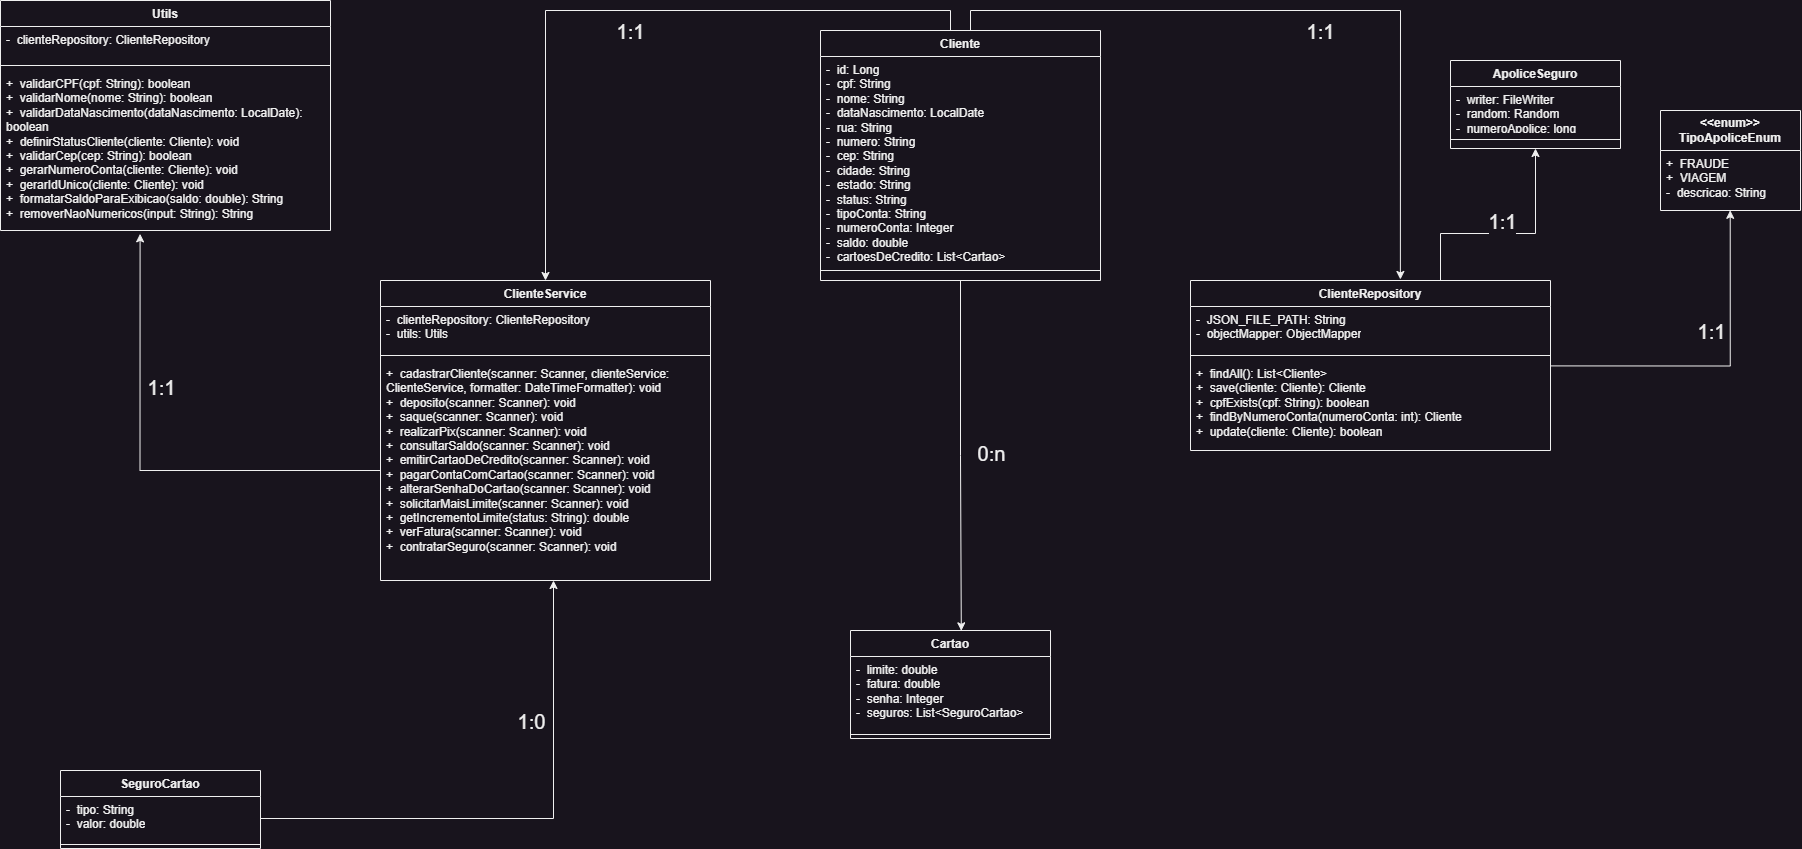

The diagram above was exported from draw.io. Its source (the exported page's mxGraphModel, read from the mxfile embedded in the PNG):
<mxGraphModel dx="4279" dy="2722" grid="1" gridSize="10" guides="1" tooltips="1" connect="1" arrows="1" fold="1" page="1" pageScale="1" pageWidth="827" pageHeight="1169" background="none" math="0" shadow="0">
  <root>
    <mxCell id="0" />
    <mxCell id="1" parent="0" />
    <mxCell id="qeA98FTsoGytAk6pIM7T-8" value="ApoliceSeguro" style="swimlane;fontStyle=1;align=center;verticalAlign=top;childLayout=stackLayout;horizontal=1;startSize=26;horizontalStack=0;resizeParent=1;resizeParentMax=0;resizeLast=0;collapsible=1;marginBottom=0;whiteSpace=wrap;html=1;" parent="1" vertex="1">
      <mxGeometry x="400" y="-820" width="170" height="88" as="geometry" />
    </mxCell>
    <mxCell id="qeA98FTsoGytAk6pIM7T-9" value="-&amp;nbsp; writer: FileWriter&lt;br&gt;-&amp;nbsp; random: Random&lt;br&gt;-&amp;nbsp; numeroApolice: long&amp;nbsp;" style="text;strokeColor=none;fillColor=none;align=left;verticalAlign=top;spacingLeft=4;spacingRight=4;overflow=hidden;rotatable=0;points=[[0,0.5],[1,0.5]];portConstraint=eastwest;whiteSpace=wrap;html=1;" parent="qeA98FTsoGytAk6pIM7T-8" vertex="1">
      <mxGeometry y="26" width="170" height="44" as="geometry" />
    </mxCell>
    <mxCell id="qeA98FTsoGytAk6pIM7T-10" value="" style="line;strokeWidth=1;fillColor=none;align=left;verticalAlign=middle;spacingTop=-1;spacingLeft=3;spacingRight=3;rotatable=0;labelPosition=right;points=[];portConstraint=eastwest;strokeColor=inherit;" parent="qeA98FTsoGytAk6pIM7T-8" vertex="1">
      <mxGeometry y="70" width="170" height="18" as="geometry" />
    </mxCell>
    <mxCell id="qeA98FTsoGytAk6pIM7T-12" value="&lt;b&gt;&amp;lt;&amp;lt;enum&amp;gt;&amp;gt;&lt;br&gt;TipoApoliceEnum&lt;/b&gt;" style="swimlane;fontStyle=0;childLayout=stackLayout;horizontal=1;startSize=40;fillColor=none;horizontalStack=0;resizeParent=1;resizeParentMax=0;resizeLast=0;collapsible=1;marginBottom=0;whiteSpace=wrap;html=1;" parent="1" vertex="1">
      <mxGeometry x="610" y="-770" width="140" height="100" as="geometry" />
    </mxCell>
    <mxCell id="qeA98FTsoGytAk6pIM7T-13" value="+&amp;nbsp; FRAUDE&lt;br&gt;+&amp;nbsp; VIAGEM&lt;br&gt;-&amp;nbsp; descricao: String" style="text;strokeColor=none;fillColor=none;align=left;verticalAlign=top;spacingLeft=4;spacingRight=4;overflow=hidden;rotatable=0;points=[[0,0.5],[1,0.5]];portConstraint=eastwest;whiteSpace=wrap;html=1;" parent="qeA98FTsoGytAk6pIM7T-12" vertex="1">
      <mxGeometry y="40" width="140" height="60" as="geometry" />
    </mxCell>
    <mxCell id="qeA98FTsoGytAk6pIM7T-17" value="Cartao" style="swimlane;fontStyle=1;align=center;verticalAlign=top;childLayout=stackLayout;horizontal=1;startSize=26;horizontalStack=0;resizeParent=1;resizeParentMax=0;resizeLast=0;collapsible=1;marginBottom=0;whiteSpace=wrap;html=1;" parent="1" vertex="1">
      <mxGeometry x="-200" y="-250" width="200" height="108" as="geometry" />
    </mxCell>
    <mxCell id="qeA98FTsoGytAk6pIM7T-18" value="-&amp;nbsp; limite: double&lt;br&gt;-&amp;nbsp; fatura: double&lt;br&gt;-&amp;nbsp; senha: Integer&lt;br&gt;-&amp;nbsp; seguros: List&amp;lt;SeguroCartao&amp;gt;" style="text;strokeColor=none;fillColor=none;align=left;verticalAlign=top;spacingLeft=4;spacingRight=4;overflow=hidden;rotatable=0;points=[[0,0.5],[1,0.5]];portConstraint=eastwest;whiteSpace=wrap;html=1;" parent="qeA98FTsoGytAk6pIM7T-17" vertex="1">
      <mxGeometry y="26" width="200" height="74" as="geometry" />
    </mxCell>
    <mxCell id="qeA98FTsoGytAk6pIM7T-19" value="" style="line;strokeWidth=1;fillColor=none;align=left;verticalAlign=middle;spacingTop=-1;spacingLeft=3;spacingRight=3;rotatable=0;labelPosition=right;points=[];portConstraint=eastwest;strokeColor=inherit;" parent="qeA98FTsoGytAk6pIM7T-17" vertex="1">
      <mxGeometry y="100" width="200" height="8" as="geometry" />
    </mxCell>
    <mxCell id="qeA98FTsoGytAk6pIM7T-43" style="edgeStyle=orthogonalEdgeStyle;rounded=0;orthogonalLoop=1;jettySize=auto;html=1;exitX=0.5;exitY=0;exitDx=0;exitDy=0;entryX=0.5;entryY=0;entryDx=0;entryDy=0;" parent="1" source="qeA98FTsoGytAk6pIM7T-21" target="qeA98FTsoGytAk6pIM7T-35" edge="1">
      <mxGeometry relative="1" as="geometry">
        <Array as="points">
          <mxPoint x="-100" y="-850" />
          <mxPoint x="-100" y="-870" />
          <mxPoint x="-505" y="-870" />
        </Array>
      </mxGeometry>
    </mxCell>
    <mxCell id="qeA98FTsoGytAk6pIM7T-44" value="&lt;font style=&quot;font-size: 20px;&quot;&gt;1:1&lt;/font&gt;" style="edgeLabel;html=1;align=center;verticalAlign=middle;resizable=0;points=[];" parent="qeA98FTsoGytAk6pIM7T-43" vertex="1" connectable="0">
      <mxGeometry x="-0.1632" y="2" relative="1" as="geometry">
        <mxPoint x="-56" y="18" as="offset" />
      </mxGeometry>
    </mxCell>
    <mxCell id="qeA98FTsoGytAk6pIM7T-45" style="edgeStyle=orthogonalEdgeStyle;rounded=0;orthogonalLoop=1;jettySize=auto;html=1;exitX=0.5;exitY=0;exitDx=0;exitDy=0;entryX=0.583;entryY=-0.006;entryDx=0;entryDy=0;entryPerimeter=0;" parent="1" source="qeA98FTsoGytAk6pIM7T-21" target="qeA98FTsoGytAk6pIM7T-30" edge="1">
      <mxGeometry relative="1" as="geometry">
        <Array as="points">
          <mxPoint x="-80" y="-850" />
          <mxPoint x="-80" y="-870" />
          <mxPoint x="350" y="-870" />
        </Array>
      </mxGeometry>
    </mxCell>
    <mxCell id="qeA98FTsoGytAk6pIM7T-46" value="&lt;font style=&quot;font-size: 20px;&quot;&gt;1:1&lt;/font&gt;" style="edgeLabel;html=1;align=center;verticalAlign=middle;resizable=0;points=[];" parent="qeA98FTsoGytAk6pIM7T-45" vertex="1" connectable="0">
      <mxGeometry x="0.1959" y="1" relative="1" as="geometry">
        <mxPoint x="-56" y="21" as="offset" />
      </mxGeometry>
    </mxCell>
    <mxCell id="qeA98FTsoGytAk6pIM7T-21" value="Cliente" style="swimlane;fontStyle=1;align=center;verticalAlign=top;childLayout=stackLayout;horizontal=1;startSize=26;horizontalStack=0;resizeParent=1;resizeParentMax=0;resizeLast=0;collapsible=1;marginBottom=0;whiteSpace=wrap;html=1;" parent="1" vertex="1">
      <mxGeometry x="-230" y="-850" width="280" height="250" as="geometry" />
    </mxCell>
    <mxCell id="qeA98FTsoGytAk6pIM7T-22" value="-&amp;nbsp; id: Long&lt;br&gt;-&amp;nbsp; cpf: String&lt;br&gt;-&amp;nbsp; nome: String&lt;br&gt;-&amp;nbsp; dataNascimento: LocalDate&lt;br&gt;-&amp;nbsp; rua: String&lt;br&gt;-&amp;nbsp; numero: String&lt;br&gt;-&amp;nbsp; cep: String&lt;br&gt;-&amp;nbsp; cidade: String&lt;br&gt;-&amp;nbsp; estado: String&lt;br&gt;-&amp;nbsp; status: String&lt;br&gt;-&amp;nbsp; tipoConta: String&lt;br&gt;-&amp;nbsp; numeroConta: Integer&lt;br&gt;-&amp;nbsp; saldo: double&lt;br&gt;-&amp;nbsp; cartoesDeCredito: List&amp;lt;Cartao&amp;gt;" style="text;strokeColor=none;fillColor=none;align=left;verticalAlign=top;spacingLeft=4;spacingRight=4;overflow=hidden;rotatable=0;points=[[0,0.5],[1,0.5]];portConstraint=eastwest;whiteSpace=wrap;html=1;" parent="qeA98FTsoGytAk6pIM7T-21" vertex="1">
      <mxGeometry y="26" width="280" height="204" as="geometry" />
    </mxCell>
    <mxCell id="qeA98FTsoGytAk6pIM7T-23" value="" style="line;strokeWidth=1;fillColor=none;align=left;verticalAlign=middle;spacingTop=-1;spacingLeft=3;spacingRight=3;rotatable=0;labelPosition=right;points=[];portConstraint=eastwest;strokeColor=inherit;" parent="qeA98FTsoGytAk6pIM7T-21" vertex="1">
      <mxGeometry y="230" width="280" height="20" as="geometry" />
    </mxCell>
    <mxCell id="qeA98FTsoGytAk6pIM7T-24" value="SeguroCartao" style="swimlane;fontStyle=1;align=center;verticalAlign=top;childLayout=stackLayout;horizontal=1;startSize=26;horizontalStack=0;resizeParent=1;resizeParentMax=0;resizeLast=0;collapsible=1;marginBottom=0;whiteSpace=wrap;html=1;" parent="1" vertex="1">
      <mxGeometry x="-990" y="-110" width="200" height="78" as="geometry" />
    </mxCell>
    <mxCell id="qeA98FTsoGytAk6pIM7T-25" value="-&amp;nbsp; tipo: String&lt;br&gt;-&amp;nbsp; valor: double" style="text;strokeColor=none;fillColor=none;align=left;verticalAlign=top;spacingLeft=4;spacingRight=4;overflow=hidden;rotatable=0;points=[[0,0.5],[1,0.5]];portConstraint=eastwest;whiteSpace=wrap;html=1;" parent="qeA98FTsoGytAk6pIM7T-24" vertex="1">
      <mxGeometry y="26" width="200" height="44" as="geometry" />
    </mxCell>
    <mxCell id="qeA98FTsoGytAk6pIM7T-26" value="" style="line;strokeWidth=1;fillColor=none;align=left;verticalAlign=middle;spacingTop=-1;spacingLeft=3;spacingRight=3;rotatable=0;labelPosition=right;points=[];portConstraint=eastwest;strokeColor=inherit;" parent="qeA98FTsoGytAk6pIM7T-24" vertex="1">
      <mxGeometry y="70" width="200" height="8" as="geometry" />
    </mxCell>
    <mxCell id="qeA98FTsoGytAk6pIM7T-54" style="edgeStyle=orthogonalEdgeStyle;rounded=0;orthogonalLoop=1;jettySize=auto;html=1;entryX=0.5;entryY=1;entryDx=0;entryDy=0;" parent="1" source="qeA98FTsoGytAk6pIM7T-30" target="qeA98FTsoGytAk6pIM7T-8" edge="1">
      <mxGeometry relative="1" as="geometry">
        <Array as="points">
          <mxPoint x="390" y="-647" />
          <mxPoint x="485" y="-647" />
        </Array>
      </mxGeometry>
    </mxCell>
    <mxCell id="qeA98FTsoGytAk6pIM7T-55" value="&lt;font style=&quot;font-size: 20px;&quot;&gt;1:1&lt;/font&gt;" style="edgeLabel;html=1;align=center;verticalAlign=middle;resizable=0;points=[];" parent="qeA98FTsoGytAk6pIM7T-54" vertex="1" connectable="0">
      <mxGeometry x="-0.0632" y="-3" relative="1" as="geometry">
        <mxPoint y="-16" as="offset" />
      </mxGeometry>
    </mxCell>
    <mxCell id="qeA98FTsoGytAk6pIM7T-30" value="ClienteRepository" style="swimlane;fontStyle=1;align=center;verticalAlign=top;childLayout=stackLayout;horizontal=1;startSize=26;horizontalStack=0;resizeParent=1;resizeParentMax=0;resizeLast=0;collapsible=1;marginBottom=0;whiteSpace=wrap;html=1;" parent="1" vertex="1">
      <mxGeometry x="140" y="-600" width="360" height="170" as="geometry" />
    </mxCell>
    <mxCell id="qeA98FTsoGytAk6pIM7T-31" value="-&amp;nbsp; JSON_FILE_PATH: String&lt;br&gt;-&amp;nbsp; objectMapper: ObjectMapper" style="text;strokeColor=none;fillColor=none;align=left;verticalAlign=top;spacingLeft=4;spacingRight=4;overflow=hidden;rotatable=0;points=[[0,0.5],[1,0.5]];portConstraint=eastwest;whiteSpace=wrap;html=1;" parent="qeA98FTsoGytAk6pIM7T-30" vertex="1">
      <mxGeometry y="26" width="360" height="44" as="geometry" />
    </mxCell>
    <mxCell id="qeA98FTsoGytAk6pIM7T-32" value="" style="line;strokeWidth=1;fillColor=none;align=left;verticalAlign=middle;spacingTop=-1;spacingLeft=3;spacingRight=3;rotatable=0;labelPosition=right;points=[];portConstraint=eastwest;strokeColor=inherit;" parent="qeA98FTsoGytAk6pIM7T-30" vertex="1">
      <mxGeometry y="70" width="360" height="10" as="geometry" />
    </mxCell>
    <mxCell id="qeA98FTsoGytAk6pIM7T-33" value="+&amp;nbsp; findAll(): List&amp;lt;Cliente&amp;gt;&lt;br&gt;+&amp;nbsp; save(cliente: Cliente): Cliente&lt;br&gt;+&amp;nbsp; cpfExists(cpf: String): boolean&lt;br&gt;+&amp;nbsp; findByNumeroConta(numeroConta: int): Cliente&lt;br&gt;+&amp;nbsp; update(cliente: Cliente): boolean&amp;nbsp;" style="text;strokeColor=none;fillColor=none;align=left;verticalAlign=top;spacingLeft=4;spacingRight=4;overflow=hidden;rotatable=0;points=[[0,0.5],[1,0.5]];portConstraint=eastwest;whiteSpace=wrap;html=1;" parent="qeA98FTsoGytAk6pIM7T-30" vertex="1">
      <mxGeometry y="80" width="360" height="90" as="geometry" />
    </mxCell>
    <mxCell id="qeA98FTsoGytAk6pIM7T-35" value="ClienteService" style="swimlane;fontStyle=1;align=center;verticalAlign=top;childLayout=stackLayout;horizontal=1;startSize=26;horizontalStack=0;resizeParent=1;resizeParentMax=0;resizeLast=0;collapsible=1;marginBottom=0;whiteSpace=wrap;html=1;" parent="1" vertex="1">
      <mxGeometry x="-670" y="-600" width="330" height="300" as="geometry" />
    </mxCell>
    <mxCell id="qeA98FTsoGytAk6pIM7T-36" value="-&amp;nbsp; clienteRepository: ClienteRepository&lt;br&gt;-&amp;nbsp; utils: Utils&lt;span style=&quot;white-space: pre;&quot;&gt;&#09;&lt;/span&gt;" style="text;strokeColor=none;fillColor=none;align=left;verticalAlign=top;spacingLeft=4;spacingRight=4;overflow=hidden;rotatable=0;points=[[0,0.5],[1,0.5]];portConstraint=eastwest;whiteSpace=wrap;html=1;" parent="qeA98FTsoGytAk6pIM7T-35" vertex="1">
      <mxGeometry y="26" width="330" height="44" as="geometry" />
    </mxCell>
    <mxCell id="qeA98FTsoGytAk6pIM7T-37" value="" style="line;strokeWidth=1;fillColor=none;align=left;verticalAlign=middle;spacingTop=-1;spacingLeft=3;spacingRight=3;rotatable=0;labelPosition=right;points=[];portConstraint=eastwest;strokeColor=inherit;" parent="qeA98FTsoGytAk6pIM7T-35" vertex="1">
      <mxGeometry y="70" width="330" height="10" as="geometry" />
    </mxCell>
    <mxCell id="qeA98FTsoGytAk6pIM7T-38" value="+&amp;nbsp; cadastrarCliente(scanner: Scanner, clienteService: ClienteService, formatter: DateTimeFormatter): void&lt;br&gt;+&amp;nbsp; deposito(scanner: Scanner): void&lt;br&gt;+&amp;nbsp; saque(scanner: Scanner): void&lt;br&gt;+&amp;nbsp; realizarPix(scanner: Scanner): void&lt;br&gt;+&amp;nbsp; consultarSaldo(scanner: Scanner): void&lt;br&gt;+&amp;nbsp; emitirCartaoDeCredito(scanner: Scanner): void&lt;br&gt;+&amp;nbsp; pagarContaComCartao(scanner: Scanner): void&lt;br&gt;+&amp;nbsp; alterarSenhaDoCartao(scanner: Scanner): void&lt;br&gt;+&amp;nbsp; solicitarMaisLimite(scanner: Scanner): void&lt;br&gt;+&amp;nbsp; getIncrementoLimite(status: String): double&lt;br&gt;+&amp;nbsp; verFatura(scanner: Scanner): void&lt;br&gt;+&amp;nbsp; contratarSeguro(scanner: Scanner): void&lt;div&gt;&lt;br/&gt;&lt;/div&gt;" style="text;strokeColor=none;fillColor=none;align=left;verticalAlign=top;spacingLeft=4;spacingRight=4;overflow=hidden;rotatable=0;points=[[0,0.5],[1,0.5]];portConstraint=eastwest;whiteSpace=wrap;html=1;" parent="qeA98FTsoGytAk6pIM7T-35" vertex="1">
      <mxGeometry y="80" width="330" height="220" as="geometry" />
    </mxCell>
    <mxCell id="qeA98FTsoGytAk6pIM7T-39" value="Utils" style="swimlane;fontStyle=1;align=center;verticalAlign=top;childLayout=stackLayout;horizontal=1;startSize=26;horizontalStack=0;resizeParent=1;resizeParentMax=0;resizeLast=0;collapsible=1;marginBottom=0;whiteSpace=wrap;html=1;" parent="1" vertex="1">
      <mxGeometry x="-1050" y="-880" width="330" height="230" as="geometry" />
    </mxCell>
    <mxCell id="qeA98FTsoGytAk6pIM7T-40" value="-&amp;nbsp; clienteRepository: ClienteRepository" style="text;strokeColor=none;fillColor=none;align=left;verticalAlign=top;spacingLeft=4;spacingRight=4;overflow=hidden;rotatable=0;points=[[0,0.5],[1,0.5]];portConstraint=eastwest;whiteSpace=wrap;html=1;" parent="qeA98FTsoGytAk6pIM7T-39" vertex="1">
      <mxGeometry y="26" width="330" height="34" as="geometry" />
    </mxCell>
    <mxCell id="qeA98FTsoGytAk6pIM7T-41" value="" style="line;strokeWidth=1;fillColor=none;align=left;verticalAlign=middle;spacingTop=-1;spacingLeft=3;spacingRight=3;rotatable=0;labelPosition=right;points=[];portConstraint=eastwest;strokeColor=inherit;" parent="qeA98FTsoGytAk6pIM7T-39" vertex="1">
      <mxGeometry y="60" width="330" height="10" as="geometry" />
    </mxCell>
    <mxCell id="qeA98FTsoGytAk6pIM7T-42" value="+&amp;nbsp; validarCPF(cpf: String): boolean&lt;br&gt;+&amp;nbsp; validarNome(nome: String): boolean&lt;br&gt;+&amp;nbsp; validarDataNascimento(dataNascimento: LocalDate): boolean&lt;br&gt;+&amp;nbsp; definirStatusCliente(cliente: Cliente): void&lt;br&gt;+&amp;nbsp; validarCep(cep: String): boolean&lt;br&gt;+&amp;nbsp; gerarNumeroConta(cliente: Cliente): void&lt;br&gt;+&amp;nbsp; gerarIdUnico(cliente: Cliente): void&lt;br&gt;+&amp;nbsp; formatarSaldoParaExibicao(saldo: double): String&lt;br&gt;+&amp;nbsp; removerNaoNumericos(input: String): String" style="text;strokeColor=none;fillColor=none;align=left;verticalAlign=top;spacingLeft=4;spacingRight=4;overflow=hidden;rotatable=0;points=[[0,0.5],[1,0.5]];portConstraint=eastwest;whiteSpace=wrap;html=1;" parent="qeA98FTsoGytAk6pIM7T-39" vertex="1">
      <mxGeometry y="70" width="330" height="160" as="geometry" />
    </mxCell>
    <mxCell id="qeA98FTsoGytAk6pIM7T-48" style="edgeStyle=orthogonalEdgeStyle;rounded=0;orthogonalLoop=1;jettySize=auto;html=1;exitX=0.5;exitY=1;exitDx=0;exitDy=0;entryX=0.554;entryY=0.003;entryDx=0;entryDy=0;entryPerimeter=0;" parent="1" source="qeA98FTsoGytAk6pIM7T-21" target="qeA98FTsoGytAk6pIM7T-17" edge="1">
      <mxGeometry relative="1" as="geometry" />
    </mxCell>
    <mxCell id="qeA98FTsoGytAk6pIM7T-52" value="&lt;font style=&quot;font-size: 20px;&quot;&gt;0:n&lt;/font&gt;" style="edgeLabel;html=1;align=center;verticalAlign=middle;resizable=0;points=[];" parent="qeA98FTsoGytAk6pIM7T-48" vertex="1" connectable="0">
      <mxGeometry x="0.0339" y="3" relative="1" as="geometry">
        <mxPoint x="26" y="-10" as="offset" />
      </mxGeometry>
    </mxCell>
    <mxCell id="qeA98FTsoGytAk6pIM7T-50" style="edgeStyle=orthogonalEdgeStyle;rounded=0;orthogonalLoop=1;jettySize=auto;html=1;entryX=0.498;entryY=0.997;entryDx=0;entryDy=0;entryPerimeter=0;exitX=1;exitY=0.06;exitDx=0;exitDy=0;exitPerimeter=0;" parent="1" source="qeA98FTsoGytAk6pIM7T-33" target="qeA98FTsoGytAk6pIM7T-13" edge="1">
      <mxGeometry relative="1" as="geometry">
        <Array as="points">
          <mxPoint x="680" y="-515" />
        </Array>
      </mxGeometry>
    </mxCell>
    <mxCell id="qeA98FTsoGytAk6pIM7T-51" value="&lt;font style=&quot;font-size: 20px;&quot;&gt;1:1&lt;/font&gt;" style="edgeLabel;html=1;align=center;verticalAlign=middle;resizable=0;points=[];" parent="qeA98FTsoGytAk6pIM7T-50" vertex="1" connectable="0">
      <mxGeometry x="0.1131" y="3" relative="1" as="geometry">
        <mxPoint x="-17" y="-28" as="offset" />
      </mxGeometry>
    </mxCell>
    <mxCell id="qeA98FTsoGytAk6pIM7T-59" style="edgeStyle=orthogonalEdgeStyle;rounded=0;orthogonalLoop=1;jettySize=auto;html=1;" parent="1" source="qeA98FTsoGytAk6pIM7T-25" target="qeA98FTsoGytAk6pIM7T-38" edge="1">
      <mxGeometry relative="1" as="geometry">
        <Array as="points">
          <mxPoint x="-497" y="-62" />
        </Array>
      </mxGeometry>
    </mxCell>
    <mxCell id="qeA98FTsoGytAk6pIM7T-60" value="&lt;font style=&quot;font-size: 20px;&quot;&gt;1:0&lt;/font&gt;" style="edgeLabel;html=1;align=center;verticalAlign=middle;resizable=0;points=[];" parent="qeA98FTsoGytAk6pIM7T-59" vertex="1" connectable="0">
      <mxGeometry x="0.4381" y="3" relative="1" as="geometry">
        <mxPoint x="-20" y="-9" as="offset" />
      </mxGeometry>
    </mxCell>
    <mxCell id="Kc1lfri3hcvxsVYuwnAg-1" style="edgeStyle=orthogonalEdgeStyle;rounded=0;orthogonalLoop=1;jettySize=auto;html=1;entryX=0.423;entryY=1.021;entryDx=0;entryDy=0;entryPerimeter=0;" parent="1" source="qeA98FTsoGytAk6pIM7T-38" target="qeA98FTsoGytAk6pIM7T-42" edge="1">
      <mxGeometry relative="1" as="geometry">
        <Array as="points">
          <mxPoint x="-910" y="-410" />
        </Array>
      </mxGeometry>
    </mxCell>
    <mxCell id="Kc1lfri3hcvxsVYuwnAg-2" value="&lt;font style=&quot;font-size: 20px;&quot;&gt;1:1&lt;/font&gt;" style="edgeLabel;html=1;align=center;verticalAlign=middle;resizable=0;points=[];" parent="Kc1lfri3hcvxsVYuwnAg-1" vertex="1" connectable="0">
      <mxGeometry x="0.3634" y="1" relative="1" as="geometry">
        <mxPoint x="21" as="offset" />
      </mxGeometry>
    </mxCell>
  </root>
</mxGraphModel>